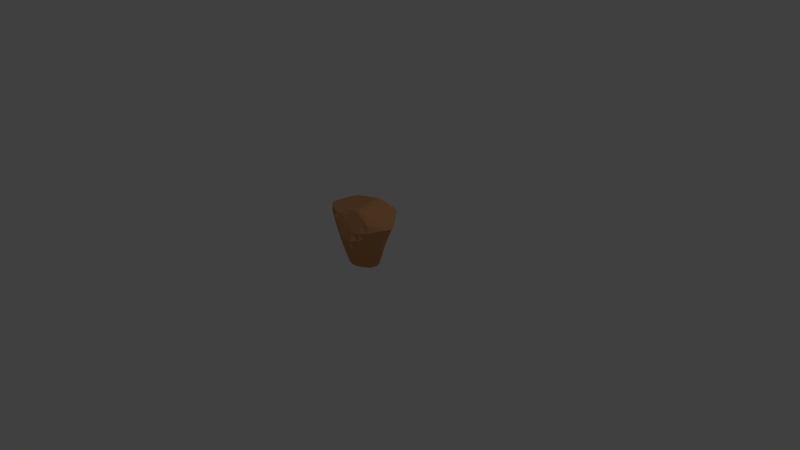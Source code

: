 # Source: batu5.blend  (saved by Blender 2.78.0; exported with 4.5.12 LTS)
import bpy
from mathutils import Matrix  # noqa: F401  (used for matrix-valued properties, if any)

bpy.ops.wm.read_factory_settings(use_empty=True)
scene = bpy.context.scene
scene.name = 'Scene'

# ---- collections
col_collection_1 = bpy.data.collections.new('Collection 1'); scene.collection.children.link(col_collection_1)

# ---- materials (node trees are filled in below, after node groups)
mat_batu4 = bpy.data.materials.new('batu4')
mat_batu4.alpha_threshold = 0.0
mat_batu4.use_transparent_shadow = False
mat_batu4.diffuse_color = (0.6038, 0.2962, 0.1257, 1.0)
mat_batu4.roughness = 0.5

# ---- material node trees

# ---- world
world_world = bpy.data.worlds.new('World'); scene.world = world_world
world_world.color = (0.05088, 0.05088, 0.05088)
world_world.use_sun_shadow = False
world_world.sun_shadow_jitter_overblur = 0.0
world_world.cycles.sampling_method = 'MANUAL'

# ---- cameras
cam_camera = bpy.data.cameras.new('Camera')
cam_camera.clip_end = 100.0
cam_camera.lens = 35.0
cam_camera.sensor_width = 32.0
cam_camera.sensor_height = 18.0
cam_camera.ortho_scale = 7.314
cam_camera.dof.focus_distance = 0.0
cam_camera.dof.aperture_fstop = 128.0

# ---- lights
light_lamp = bpy.data.lights.new('Lamp', 'POINT')
light_lamp.transmission_factor = 0.0
light_lamp.cutoff_distance = 30.0
light_lamp.energy = 100.0
light_lamp.shadow_buffer_clip_start = 1.001
light_lamp.shadow_soft_size = 0.1
light_lamp.shadow_maximum_resolution = 0.006
light_lamp.use_absolute_resolution = True

# ---- meshes
me_sphere_002 = bpy.data.meshes.new('Sphere.002')
me_sphere_002.from_pydata([(0.00103, 0.02532, 0.5913), (0.0463, 0.1071, 0.5904), (0.1164, 0.1826, 0.4953), (0.1823, 0.2673, 0.383), (0.2121, 0.3732, 0.2323), (0.1927, 0.4383, 0.1026), (0.1425, 0.4795, -0.009104), (0.08517, 0.5151, -0.1096), (0.02427, 0.5511, -0.2129), (-0.0325, 0.586, -0.325), (-0.05973, 0.5732, -0.4636), (-0.05158, 0.5028, -0.6247), (-0.02193, 0.4135, -0.7703), (0.03642, 0.2989, -0.8031), (0.06811, 0.1594, -0.8283), (0.02276, 0.02986, 0.5977), (0.09345, 0.121, 0.5862), (0.1875, 0.2052, 0.4828), (0.2852, 0.2899, 0.3874), (0.3316, 0.3589, 0.2799), (0.295, 0.395, 0.1673), (0.2392, 0.4229, 0.06418), (0.1784, 0.4519, -0.03273), (0.1115, 0.4859, -0.1391), (0.05425, 0.503, -0.2649), (0.02616, 0.4707, -0.4265), (0.02596, 0.4055, -0.5997), (0.03842, 0.3391, -0.7562), (0.07693, 0.2577, -0.8199), (0.09441, 0.1436, -0.8384), (0.04317, 0.02876, 0.6036), (0.137, 0.128, 0.5833), (0.2504, 0.2198, 0.4803), (0.3661, 0.309, 0.3895), (0.4115, 0.3358, 0.3325), (0.3885, 0.3536, 0.2505), (0.3332, 0.373, 0.1537), (0.27, 0.3963, 0.05117), (0.2068, 0.4113, -0.07035), (0.1549, 0.4014, -0.2232), (0.1298, 0.352, -0.408), (0.1139, 0.3046, -0.5841), (0.107, 0.2595, -0.7438), (0.1187, 0.2089, -0.8379), (0.1198, 0.1225, -0.8487), (0.06188, 0.02121, 0.6087), (0.1716, 0.1247, 0.5854), (0.3035, 0.2215, 0.4886), (0.4188, 0.3001, 0.4081), (0.4661, 0.3176, 0.3696), (0.4753, 0.3216, 0.3396), (0.4287, 0.3256, 0.2436), (0.3724, 0.3265, 0.1259), (0.3186, 0.3103, -0.02842), (0.2784, 0.2697, -0.2158), (0.2401, 0.2326, -0.401), (0.2067, 0.202, -0.5776), (0.1794, 0.1786, -0.7386), (0.1616, 0.1556, -0.8563), (0.1439, 0.09755, -0.859), (0.07768, 0.008638, 0.6124), (0.2015, 0.1041, 0.5932), (0.3439, 0.2002, 0.5016), (0.4651, 0.2736, 0.428), (0.5183, 0.2815, 0.3953), (0.5475, 0.2685, 0.3718), (0.5394, 0.2457, 0.3), (0.4933, 0.2125, 0.1491), (0.45, 0.1723, -0.03298), (0.4027, 0.1402, -0.2203), (0.3511, 0.1152, -0.4047), (0.3001, 0.1012, -0.5803), (0.2521, 0.09855, -0.7404), (0.2048, 0.1007, -0.8745), (0.1659, 0.06986, -0.8691), (0.04793, -0.01912, -0.8411), (0.08979, -0.007791, 0.6145), (0.2236, 0.07235, 0.607), (0.3759, 0.1536, 0.5211), (0.5125, 0.2182, 0.447), (0.5821, 0.216, 0.4055), (0.6267, 0.1828, 0.3681), (0.6549, 0.128, 0.2975), (0.6204, 0.07685, 0.1328), (0.5745, 0.03924, -0.04891), (0.5111, 0.02473, -0.2304), (0.4386, 0.02308, -0.4083), (0.3783, 0.01754, -0.5855), (0.3217, 0.02194, -0.7489), (0.2502, 0.0449, -0.8804), (0.1851, 0.04062, -0.8784), (0.09778, -0.0276, 0.6145), (0.236, 0.03325, 0.625), (0.394, 0.09418, 0.5459), (0.5501, 0.1338, 0.4507), (0.6465, 0.1098, 0.3784), (0.7104, 0.06034, 0.3233), (0.7545, 0.003524, 0.2526), (0.7277, -0.0388, 0.1102), (0.6395, -0.03024, -0.04931), (0.5563, -0.02316, -0.2221), (0.4791, -0.02018, -0.4007), (0.4121, -0.02023, -0.5786), (0.359, -0.02274, -0.7493), (0.2907, -0.00859, -0.8884), (0.2007, 0.01084, -0.8868), (0.1013, -0.05019, 0.6124), (0.2394, -0.01221, 0.6396), (0.3995, -0.005934, 0.5457), (0.5587, -0.00406, 0.4423), (0.6974, -0.01172, 0.3511), (0.7835, -0.0588, 0.2856), (0.8408, -0.1148, 0.2114), (0.7734, -0.1014, 0.1038), (0.6849, -0.08929, -0.0565), (0.5989, -0.07841, -0.2291), (0.5173, -0.07044, -0.4067), (0.4437, -0.06516, -0.5828), (0.381, -0.06274, -0.7506), (0.3225, -0.05925, -0.8988), (0.2108, -0.01941, -0.8934), (0.1002, -0.07479, 0.6085), (0.2349, -0.0791, 0.6333), (0.3905, -0.1139, 0.5497), (0.5473, -0.1414, 0.4473), (0.6951, -0.1622, 0.3529), (0.8246, -0.1838, 0.268), (0.8672, -0.2006, 0.2017), (0.8044, -0.1813, 0.08661), (0.7196, -0.1635, -0.07529), (0.6329, -0.1471, -0.2474), (0.5477, -0.1324, -0.4231), (0.4676, -0.1198, -0.5959), (0.3954, -0.1099, -0.7589), (0.3334, -0.1033, -0.9057), (0.2128, -0.05099, -0.8976), (0.09453, -0.1005, 0.6033), (0.2221, -0.149, 0.6233), (0.3662, -0.2172, 0.5644), (0.5164, -0.2731, 0.4661), (0.6593, -0.317, 0.3757), (0.7904, -0.352, 0.2875), (0.8325, -0.346, 0.2152), (0.7743, -0.3158, 0.0776), (0.7019, -0.284, -0.08911), (0.6254, -0.2515, -0.2643), (0.5479, -0.2196, -0.4413), (0.4702, -0.1916, -0.6123), (0.3952, -0.1685, -0.7709), (0.3299, -0.1471, -0.9125), (0.2056, -0.08366, -0.899), (0.08445, -0.1262, 0.597), (0.201, -0.2136, 0.6118), (0.3278, -0.3121, 0.5897), (0.4677, -0.3938, 0.4986), (0.6026, -0.4605, 0.4126), (0.7267, -0.512, 0.3216), (0.7595, -0.5198, 0.2242), (0.6923, -0.4933, 0.07223), (0.6213, -0.4581, -0.09435), (0.5496, -0.4155, -0.2693), (0.4796, -0.3672, -0.4457), (0.4141, -0.3151, -0.6169), (0.3556, -0.2611, -0.7763), (0.3062, -0.2072, -0.9177), (0.1882, -0.1176, -0.8972), (0.07029, -0.1508, 0.59), (0.1728, -0.2703, 0.5978), (0.2821, -0.3926, 0.5982), (0.4035, -0.4993, 0.5441), (0.5271, -0.5865, 0.4622), (0.6378, -0.6508, 0.3596), (0.675, -0.6853, 0.2047), (0.6065, -0.6621, 0.05221), (0.5372, -0.6236, -0.114), (0.4703, -0.5714, -0.2877), (0.4082, -0.5076, -0.4623), (0.3534, -0.4344, -0.631), (0.3079, -0.3549, -0.7874), (0.2706, -0.2706, -0.9239), (0.1652, -0.1476, -0.8931), (0.05268, -0.173, 0.5827), (0.1381, -0.3173, 0.5849), (0.2304, -0.4559, 0.5907), (0.3279, -0.5858, 0.5844), (0.4205, -0.6498, 0.4874), (0.4948, -0.7043, 0.3462), (0.5386, -0.7939, 0.1826), (0.5202, -0.8156, 0.01837), (0.4527, -0.7743, -0.1473), (0.3907, -0.7134, -0.3191), (0.3366, -0.6353, -0.4905), (0.2925, -0.543, -0.655), (0.26, -0.4402, -0.8062), (0.2134, -0.3185, -0.9213), (0.1375, -0.1726, -0.8871), (0.03231, -0.1916, 0.5755), (0.0982, -0.3533, 0.5723), (0.1722, -0.5052, 0.5758), (0.2484, -0.6406, 0.5749), (0.2892, -0.6741, 0.4999), (0.3297, -0.7585, 0.3375), (0.3627, -0.85, 0.1719), (0.3816, -0.9182, -0.002307), (0.3707, -0.9041, -0.1927), (0.3137, -0.8357, -0.362), (0.2673, -0.7454, -0.5292), (0.2335, -0.6367, -0.6879), (0.2126, -0.5133, -0.8315), (0.1515, -0.3552, -0.9078), (0.1061, -0.1916, -0.8791), (0.01001, -0.2055, 0.5685), (0.05462, -0.3767, 0.5604), (0.1076, -0.5391, 0.5585), (0.1554, -0.6768, 0.5553), (0.143, -0.7253, 0.4879), (0.1584, -0.8114, 0.3416), (0.1754, -0.8895, 0.1653), (0.2042, -0.9516, 0.001545), (0.2108, -0.9286, -0.185), (0.2027, -0.8687, -0.3712), (0.1775, -0.7893, -0.5476), (0.1423, -0.686, -0.7048), (0.1084, -0.5449, -0.8315), (0.08501, -0.3787, -0.8912), (0.07237, -0.2038, -0.8696), (-0.01337, -0.214, 0.5622), (0.008296, -0.3869, 0.5494), (0.0367, -0.5536, 0.5414), (0.03298, -0.6964, 0.5281), (-0.0008992, -0.7879, 0.483), (-0.01283, -0.8566, 0.3562), (0.01936, -0.9114, 0.1953), (0.05483, -0.9186, 0.02605), (0.07388, -0.8738, -0.1588), (0.07851, -0.8121, -0.3422), (0.06555, -0.7385, -0.5217), (0.03384, -0.6576, -0.6908), (0.002276, -0.5521, -0.8303), (0.01645, -0.3882, -0.8718), (0.03747, -0.2089, -0.859), (-0.03713, -0.2165, 0.5566), (-0.04004, -0.383, 0.5394), (-0.05326, -0.5467, 0.5221), (-0.1002, -0.6845, 0.5004), (-0.1474, -0.809, 0.4763), (-0.1596, -0.8754, 0.3925), (-0.1254, -0.8685, 0.2255), (-0.08659, -0.8318, 0.05534), (-0.05919, -0.7833, -0.1242), (-0.04523, -0.7251, -0.3088), (-0.04503, -0.6591, -0.4912), (-0.0599, -0.5892, -0.6651), (-0.08648, -0.5159, -0.8211), (-0.05154, -0.3831, -0.8504), (0.002761, -0.2067, -0.8475), (-0.06045, -0.2131, 0.5518), (-0.08962, -0.3648, 0.5307), (-0.1544, -0.518, 0.5032), (-0.229, -0.6469, 0.4776), (-0.2987, -0.7593, 0.4524), (-0.3089, -0.7926, 0.4029), (-0.2715, -0.7671, 0.246), (-0.2334, -0.7269, 0.07933), (-0.2028, -0.6802, -0.1005), (-0.1799, -0.6274, -0.2861), (-0.1649, -0.5705, -0.4703), (-0.1586, -0.5127, -0.6461), (-0.1651, -0.4572, -0.808), (-0.1165, -0.364, -0.8278), (-0.03042, -0.1971, -0.8358), (-0.02572, -0.08612, 0.5734), (-0.08251, -0.2043, 0.5479), (-0.1432, -0.3326, 0.5224), (-0.2481, -0.4696, 0.4885), (-0.3483, -0.5847, 0.4595), (-0.435, -0.6761, 0.4347), (-0.4541, -0.6912, 0.4091), (-0.4188, -0.6551, 0.2583), (-0.3829, -0.6132, 0.09213), (-0.348, -0.569, -0.08745), (-0.3149, -0.5227, -0.2732), (-0.285, -0.476, -0.4581), (-0.2606, -0.4312, -0.6356), (-0.2405, -0.3927, -0.7861), (-0.1759, -0.3315, -0.8051), (-0.06081, -0.1807, -0.8241), (-0.1026, -0.1908, 0.5449), (-0.1992, -0.291, 0.5146), (-0.3306, -0.4035, 0.4779), (-0.4534, -0.5002, 0.4463), (-0.5585, -0.5719, 0.4208), (-0.5886, -0.5795, 0.4107), (-0.5599, -0.5387, 0.2601), (-0.5267, -0.4955, 0.09392), (-0.4882, -0.4515, -0.08521), (-0.4461, -0.4096, -0.2706), (-0.4025, -0.3719, -0.4554), (-0.3602, -0.341, -0.633), (-0.3106, -0.3234, -0.7585), (-0.2253, -0.2845, -0.7838), (-0.08723, -0.158, -0.8131), (-0.1198, -0.1735, 0.543), (-0.2467, -0.2482, 0.5088), (-0.3989, -0.3221, 0.4718), (-0.5403, -0.3967, 0.4385), (-0.6639, -0.454, 0.4101), (-0.7091, -0.456, 0.4041), (-0.6728, -0.4201, 0.2468), (-0.6546, -0.3678, 0.08395), (-0.6196, -0.3242, -0.09367), (-0.5699, -0.2897, -0.2786), (-0.5141, -0.2642, -0.4626), (-0.4555, -0.2494, -0.6393), (-0.3762, -0.255, -0.7315), (-0.2667, -0.2286, -0.7643), (-0.1087, -0.1298, -0.8032), (-0.1331, -0.1535, 0.5422), (-0.2829, -0.2029, 0.5057), (-0.4501, -0.2379, 0.4695), (-0.5898, -0.2828, 0.4329), (-0.6973, -0.3278, 0.3979), (-0.758, -0.3396, 0.38), (-0.7255, -0.3125, 0.2182), (-0.7001, -0.267, 0.05165), (-0.6846, -0.2183, -0.1198), (-0.6738, -0.1775, -0.2967), (-0.6173, -0.1611, -0.4806), (-0.5442, -0.162, -0.6548), (-0.4339, -0.1844, -0.7065), (-0.299, -0.1665, -0.7471), (-0.1243, -0.09732, -0.7946), (-0.142, -0.1316, 0.5425), (-0.3064, -0.1564, 0.5053), (-0.4835, -0.1636, 0.4699), (-0.602, -0.1738, 0.4295), (-0.6987, -0.1903, 0.3928), (-0.7628, -0.2146, 0.3646), (-0.705, -0.2076, 0.2051), (-0.68, -0.1732, 0.03559), (-0.6728, -0.137, -0.1417), (-0.6708, -0.1008, -0.3187), (-0.6516, -0.08445, -0.5001), (-0.5984, -0.08596, -0.6376), (-0.4759, -0.1032, -0.6849), (-0.3182, -0.0979, -0.7334), (-0.1335, -0.06175, -0.7878), (-0.1459, -0.109, 0.544), (-0.3158, -0.112, 0.5074), (-0.4908, -0.09966, 0.472), (-0.598, -0.08835, 0.4308), (-0.6738, -0.07128, 0.3995), (-0.6978, -0.06895, 0.3633), (-0.6599, -0.08246, 0.1935), (-0.6452, -0.06063, 0.02129), (-0.6447, -0.03504, -0.1574), (-0.6476, -0.009615, -0.3365), (-0.6407, 0.004173, -0.514), (-0.6052, 0.008247, -0.6133), (-0.4961, -0.01004, -0.6688), (-0.3229, -0.02471, -0.724), (-0.1359, -0.02444, -0.783), (-0.1444, -0.08698, 0.5466), (-0.3093, -0.07715, 0.5117), (-0.4784, -0.05185, 0.4775), (-0.5799, -0.02588, 0.4374), (-0.647, 0.009128, 0.4074), (-0.6386, 0.03212, 0.3229), (-0.6104, 0.05944, 0.1765), (-0.6032, 0.0807, 0.00784), (-0.607, 0.09884, -0.1728), (-0.6131, 0.1146, -0.3514), (-0.6108, 0.1204, -0.5263), (-0.5849, 0.1118, -0.5968), (-0.4933, 0.08732, -0.6594), (-0.3143, 0.04908, -0.7189), (-0.1315, 0.01317, -0.7803), (-0.1371, -0.06809, 0.55), (-0.2879, -0.04751, 0.5183), (-0.4505, -0.0115, 0.4877), (-0.5457, 0.02418, 0.4502), (-0.6073, 0.0671, 0.3901), (-0.5936, 0.1092, 0.2608), (-0.5741, 0.162, 0.1241), (-0.5621, 0.2189, -0.02073), (-0.5623, 0.2523, -0.1877), (-0.5699, 0.2671, -0.3596), (-0.5741, 0.2584, -0.5261), (-0.5498, 0.2358, -0.5937), (-0.4616, 0.1912, -0.6584), (-0.2924, 0.1206, -0.7182), (-0.1204, 0.04963, -0.78), (-0.1248, -0.051, 0.5543), (-0.2533, -0.02199, 0.5272), (-0.4014, 0.02132, 0.4992), (-0.4986, 0.0711, 0.4668), (-0.5474, 0.1248, 0.3365), (-0.5575, 0.184, 0.1992), (-0.5449, 0.2491, 0.06417), (-0.533, 0.3221, -0.0752), (-0.527, 0.3858, -0.2183), (-0.5309, 0.4177, -0.3754), (-0.5369, 0.4141, -0.5353), (-0.5072, 0.3651, -0.603), (-0.4119, 0.2878, -0.6639), (-0.2583, 0.1872, -0.7221), (-0.103, 0.08354, -0.7819), (-0.1084, -0.03482, 0.5596), (-0.2083, -0.000183, 0.5379), (-0.3367, 0.05283, 0.5125), (-0.4356, 0.117, 0.4382), (-0.4814, 0.1849, 0.291), (-0.5111, 0.2617, 0.1451), (-0.5126, 0.3389, 0.01125), (-0.506, 0.4176, -0.1283), (-0.4992, 0.4948, -0.2624), (-0.5008, 0.5434, -0.4032), (-0.5048, 0.5573, -0.5467), (-0.4523, 0.4831, -0.6219), (-0.3464, 0.3734, -0.6756), (-0.2131, 0.2462, -0.7301), (-0.07995, 0.1136, -0.786), (-0.08908, -0.01952, 0.5655), (-0.1541, 0.02065, 0.551), (-0.2585, 0.08332, 0.5275), (-0.3353, 0.1578, 0.4024), (-0.3946, 0.2437, 0.2573), (-0.4322, 0.3337, 0.1127), (-0.4488, 0.4233, -0.02877), (-0.4572, 0.5103, -0.1691), (-0.4564, 0.5909, -0.3019), (-0.4539, 0.6517, -0.4307), (-0.4379, 0.6559, -0.5677), (-0.3735, 0.5809, -0.6474), (-0.2674, 0.4447, -0.6932), (-0.1587, 0.2953, -0.7422), (-0.05221, 0.1387, -0.7922), (-0.06761, -0.005382, 0.5718), (-0.1002, 0.04283, 0.5641), (-0.166, 0.1096, 0.5263), (-0.2138, 0.1932, 0.3769), (-0.252, 0.2866, 0.2282), (-0.2797, 0.3842, 0.08223), (-0.2964, 0.4802, -0.05737), (-0.3045, 0.5702, -0.1938), (-0.3156, 0.6546, -0.3266), (-0.3219, 0.7169, -0.4509), (-0.3068, 0.7238, -0.5773), (-0.2607, 0.65, -0.6756), (-0.1823, 0.495, -0.7148), (-0.1013, 0.3288, -0.7569), (-0.02081, 0.1577, -0.8002), (-0.04486, 0.007135, 0.5783), (-0.04995, 0.06606, 0.5755), (-0.06345, 0.1335, 0.517), (-0.08388, 0.224, 0.3647), (-0.09956, 0.3232, 0.2137), (-0.1105, 0.4249, 0.06612), (-0.1167, 0.5236, -0.07413), (-0.1318, 0.604, -0.2037), (-0.1641, 0.6645, -0.3206), (-0.1939, 0.7191, -0.4344), (-0.1995, 0.7214, -0.5575), (-0.1827, 0.6494, -0.6884), (-0.1184, 0.5003, -0.734), (-0.0509, 0.3383, -0.7718), (0.0101, 0.1674, -0.809), (-0.0218, 0.01757, 0.5848), (-0.001213, 0.08809, 0.5851), (0.03673, 0.1558, 0.513), (0.04976, 0.2488, 0.3663), (0.05706, 0.352, 0.2145), (0.06325, 0.4566, 0.06658), (0.0363, 0.5267, -0.06098), (-0.01009, 0.5751, -0.1703), (-0.06213, 0.6189, -0.2777), (-0.1098, 0.6635, -0.3865), (-0.1279, 0.6602, -0.5136), (-0.1168, 0.591, -0.6572), (-0.06694, 0.471, -0.7524), (-0.005329, 0.3273, -0.7872), (0.03992, 0.1677, -0.8185)], [], [(468, 467, 0, 1), (476, 475, 8, 9), (469, 468, 1, 2), (477, 476, 9, 10), (470, 469, 2, 3), (478, 477, 10, 11), (471, 470, 3, 4), (479, 478, 11, 12), (472, 471, 4, 5), (480, 479, 12, 13), (473, 472, 5, 6), (481, 480, 13, 14), (474, 473, 6, 7), (467, 271, 0), (75, 481, 14), (475, 474, 7, 8), (7, 6, 21, 22), (0, 271, 15), (75, 14, 29), (8, 7, 22, 23), (1, 0, 15, 16), (9, 8, 23, 24), (2, 1, 16, 17), (10, 9, 24, 25), (3, 2, 17, 18), (11, 10, 25, 26), (4, 3, 18, 19), (12, 11, 26, 27), (5, 4, 19, 20), (13, 12, 27, 28), (6, 5, 20, 21), (14, 13, 28, 29), (26, 25, 40, 41), (19, 18, 33, 34), (27, 26, 41, 42), (20, 19, 34, 35), (28, 27, 42, 43), (21, 20, 35, 36), (29, 28, 43, 44), (22, 21, 36, 37), (15, 271, 30), (75, 29, 44), (23, 22, 37, 38), (16, 15, 30, 31), (24, 23, 38, 39), (17, 16, 31, 32), (25, 24, 39, 40), (18, 17, 32, 33), (75, 44, 59), (38, 37, 52, 53), (31, 30, 45, 46), (39, 38, 53, 54), (32, 31, 46, 47), (40, 39, 54, 55), (33, 32, 47, 48), (41, 40, 55, 56), (34, 33, 48, 49), (42, 41, 56, 57), (35, 34, 49, 50), (43, 42, 57, 58), (36, 35, 50, 51), (44, 43, 58, 59), (37, 36, 51, 52), (30, 271, 45), (57, 56, 71, 72), (50, 49, 64, 65), (58, 57, 72, 73), (51, 50, 65, 66), (59, 58, 73, 74), (52, 51, 66, 67), (45, 271, 60), (75, 59, 74), (53, 52, 67, 68), (46, 45, 60, 61), (54, 53, 68, 69), (47, 46, 61, 62), (55, 54, 69, 70), (48, 47, 62, 63), (56, 55, 70, 71), (49, 48, 63, 64), (61, 60, 76, 77), (69, 68, 84, 85), (62, 61, 77, 78), (70, 69, 85, 86), (63, 62, 78, 79), (71, 70, 86, 87), (64, 63, 79, 80), (72, 71, 87, 88), (65, 64, 80, 81), (73, 72, 88, 89), (66, 65, 81, 82), (74, 73, 89, 90), (67, 66, 82, 83), (60, 271, 76), (75, 74, 90), (68, 67, 83, 84), (81, 80, 95, 96), (89, 88, 103, 104), (82, 81, 96, 97), (90, 89, 104, 105), (83, 82, 97, 98), (76, 271, 91), (75, 90, 105), (84, 83, 98, 99), (77, 76, 91, 92), (85, 84, 99, 100), (78, 77, 92, 93), (86, 85, 100, 101), (79, 78, 93, 94), (87, 86, 101, 102), (80, 79, 94, 95), (88, 87, 102, 103), (100, 99, 114, 115), (93, 92, 107, 108), (101, 100, 115, 116), (94, 93, 108, 109), (102, 101, 116, 117), (95, 94, 109, 110), (103, 102, 117, 118), (96, 95, 110, 111), (104, 103, 118, 119), (97, 96, 111, 112), (105, 104, 119, 120), (98, 97, 112, 113), (91, 271, 106), (75, 105, 120), (99, 98, 113, 114), (92, 91, 106, 107), (119, 118, 133, 134), (112, 111, 126, 127), (120, 119, 134, 135), (113, 112, 127, 128), (106, 271, 121), (75, 120, 135), (114, 113, 128, 129), (107, 106, 121, 122), (115, 114, 129, 130), (108, 107, 122, 123), (116, 115, 130, 131), (109, 108, 123, 124), (117, 116, 131, 132), (110, 109, 124, 125), (118, 117, 132, 133), (111, 110, 125, 126), (123, 122, 137, 138), (131, 130, 145, 146), (124, 123, 138, 139), (132, 131, 146, 147), (125, 124, 139, 140), (133, 132, 147, 148), (126, 125, 140, 141), (134, 133, 148, 149), (127, 126, 141, 142), (135, 134, 149, 150), (128, 127, 142, 143), (121, 271, 136), (75, 135, 150), (129, 128, 143, 144), (122, 121, 136, 137), (130, 129, 144, 145), (142, 141, 156, 157), (150, 149, 164, 165), (143, 142, 157, 158), (136, 271, 151), (75, 150, 165), (144, 143, 158, 159), (137, 136, 151, 152), (145, 144, 159, 160), (138, 137, 152, 153), (146, 145, 160, 161), (139, 138, 153, 154), (147, 146, 161, 162), (140, 139, 154, 155), (148, 147, 162, 163), (141, 140, 155, 156), (149, 148, 163, 164), (161, 160, 175, 176), (154, 153, 168, 169), (162, 161, 176, 177), (155, 154, 169, 170), (163, 162, 177, 178), (156, 155, 170, 171), (164, 163, 178, 179), (157, 156, 171, 172), (165, 164, 179, 180), (158, 157, 172, 173), (151, 271, 166), (75, 165, 180), (159, 158, 173, 174), (152, 151, 166, 167), (160, 159, 174, 175), (153, 152, 167, 168), (180, 179, 194, 195), (173, 172, 187, 188), (166, 271, 181), (75, 180, 195), (174, 173, 188, 189), (167, 166, 181, 182), (175, 174, 189, 190), (168, 167, 182, 183), (176, 175, 190, 191), (169, 168, 183, 184), (177, 176, 191, 192), (170, 169, 184, 185), (178, 177, 192, 193), (171, 170, 185, 186), (179, 178, 193, 194), (172, 171, 186, 187), (192, 191, 206, 207), (185, 184, 199, 200), (193, 192, 207, 208), (186, 185, 200, 201), (194, 193, 208, 209), (187, 186, 201, 202), (195, 194, 209, 210), (188, 187, 202, 203), (181, 271, 196), (75, 195, 210), (189, 188, 203, 204), (182, 181, 196, 197), (190, 189, 204, 205), (183, 182, 197, 198), (191, 190, 205, 206), (184, 183, 198, 199), (196, 271, 211), (75, 210, 225), (204, 203, 218, 219), (197, 196, 211, 212), (205, 204, 219, 220), (198, 197, 212, 213), (206, 205, 220, 221), (199, 198, 213, 214), (207, 206, 221, 222), (200, 199, 214, 215), (208, 207, 222, 223), (201, 200, 215, 216), (209, 208, 223, 224), (202, 201, 216, 217), (210, 209, 224, 225), (203, 202, 217, 218), (215, 214, 229, 230), (223, 222, 237, 238), (216, 215, 230, 231), (224, 223, 238, 239), (217, 216, 231, 232), (225, 224, 239, 240), (218, 217, 232, 233), (211, 271, 226), (75, 225, 240), (219, 218, 233, 234), (212, 211, 226, 227), (220, 219, 234, 235), (213, 212, 227, 228), (221, 220, 235, 236), (214, 213, 228, 229), (222, 221, 236, 237), (234, 233, 248, 249), (227, 226, 241, 242), (235, 234, 249, 250), (228, 227, 242, 243), (236, 235, 250, 251), (229, 228, 243, 244), (237, 236, 251, 252), (230, 229, 244, 245), (238, 237, 252, 253), (231, 230, 245, 246), (239, 238, 253, 254), (232, 231, 246, 247), (240, 239, 254, 255), (233, 232, 247, 248), (226, 271, 241), (75, 240, 255), (253, 252, 267, 268), (246, 245, 260, 261), (254, 253, 268, 269), (247, 246, 261, 262), (255, 254, 269, 270), (248, 247, 262, 263), (241, 271, 256), (75, 255, 270), (249, 248, 263, 264), (242, 241, 256, 257), (250, 249, 264, 265), (243, 242, 257, 258), (251, 250, 265, 266), (244, 243, 258, 259), (252, 251, 266, 267), (245, 244, 259, 260), (257, 256, 272, 273), (265, 264, 280, 281), (258, 257, 273, 274), (266, 265, 281, 282), (259, 258, 274, 275), (267, 266, 282, 283), (260, 259, 275, 276), (268, 267, 283, 284), (261, 260, 276, 277), (269, 268, 284, 285), (262, 261, 277, 278), (270, 269, 285, 286), (263, 262, 278, 279), (256, 271, 272), (75, 270, 286), (264, 263, 279, 280), (277, 276, 291, 292), (285, 284, 299, 300), (278, 277, 292, 293), (286, 285, 300, 301), (279, 278, 293, 294), (272, 271, 287), (75, 286, 301), (280, 279, 294, 295), (273, 272, 287, 288), (281, 280, 295, 296), (274, 273, 288, 289), (282, 281, 296, 297), (275, 274, 289, 290), (283, 282, 297, 298), (276, 275, 290, 291), (284, 283, 298, 299), (296, 295, 310, 311), (289, 288, 303, 304), (297, 296, 311, 312), (290, 289, 304, 305), (298, 297, 312, 313), (291, 290, 305, 306), (299, 298, 313, 314), (292, 291, 306, 307), (300, 299, 314, 315), (293, 292, 307, 308), (301, 300, 315, 316), (294, 293, 308, 309), (287, 271, 302), (75, 301, 316), (295, 294, 309, 310), (288, 287, 302, 303), (315, 314, 329, 330), (308, 307, 322, 323), (316, 315, 330, 331), (309, 308, 323, 324), (302, 271, 317), (75, 316, 331), (310, 309, 324, 325), (303, 302, 317, 318), (311, 310, 325, 326), (304, 303, 318, 319), (312, 311, 326, 327), (305, 304, 319, 320), (313, 312, 327, 328), (306, 305, 320, 321), (314, 313, 328, 329), (307, 306, 321, 322), (327, 326, 341, 342), (320, 319, 334, 335), (328, 327, 342, 343), (321, 320, 335, 336), (329, 328, 343, 344), (322, 321, 336, 337), (330, 329, 344, 345), (323, 322, 337, 338), (331, 330, 345, 346), (324, 323, 338, 339), (317, 271, 332), (75, 331, 346), (325, 324, 339, 340), (318, 317, 332, 333), (326, 325, 340, 341), (319, 318, 333, 334), (346, 345, 360, 361), (339, 338, 353, 354), (332, 271, 347), (75, 346, 361), (340, 339, 354, 355), (333, 332, 347, 348), (341, 340, 355, 356), (334, 333, 348, 349), (342, 341, 356, 357), (335, 334, 349, 350), (343, 342, 357, 358), (336, 335, 350, 351), (344, 343, 358, 359), (337, 336, 351, 352), (345, 344, 359, 360), (338, 337, 352, 353), (350, 349, 364, 365), (358, 357, 372, 373), (351, 350, 365, 366), (359, 358, 373, 374), (352, 351, 366, 367), (360, 359, 374, 375), (353, 352, 367, 368), (361, 360, 375, 376), (354, 353, 368, 369), (347, 271, 362), (75, 361, 376), (355, 354, 369, 370), (348, 347, 362, 363), (356, 355, 370, 371), (349, 348, 363, 364), (357, 356, 371, 372), (369, 368, 383, 384), (362, 271, 377), (75, 376, 391), (370, 369, 384, 385), (363, 362, 377, 378), (371, 370, 385, 386), (364, 363, 378, 379), (372, 371, 386, 387), (365, 364, 379, 380), (373, 372, 387, 388), (366, 365, 380, 381), (374, 373, 388, 389), (367, 366, 381, 382), (375, 374, 389, 390), (368, 367, 382, 383), (376, 375, 390, 391), (388, 387, 402, 403), (381, 380, 395, 396), (389, 388, 403, 404), (382, 381, 396, 397), (390, 389, 404, 405), (383, 382, 397, 398), (391, 390, 405, 406), (384, 383, 398, 399), (377, 271, 392), (75, 391, 406), (385, 384, 399, 400), (378, 377, 392, 393), (386, 385, 400, 401), (379, 378, 393, 394), (387, 386, 401, 402), (380, 379, 394, 395), (392, 271, 407), (75, 406, 421), (400, 399, 414, 415), (393, 392, 407, 408), (401, 400, 415, 416), (394, 393, 408, 409), (402, 401, 416, 417), (395, 394, 409, 410), (403, 402, 417, 418), (396, 395, 410, 411), (404, 403, 418, 419), (397, 396, 411, 412), (405, 404, 419, 420), (398, 397, 412, 413), (406, 405, 420, 421), (399, 398, 413, 414), (411, 410, 425, 426), (419, 418, 433, 434), (412, 411, 426, 427), (420, 419, 434, 435), (413, 412, 427, 428), (421, 420, 435, 436), (414, 413, 428, 429), (407, 271, 422), (75, 421, 436), (415, 414, 429, 430), (408, 407, 422, 423), (416, 415, 430, 431), (409, 408, 423, 424), (417, 416, 431, 432), (410, 409, 424, 425), (418, 417, 432, 433), (430, 429, 444, 445), (423, 422, 437, 438), (431, 430, 445, 446), (424, 423, 438, 439), (432, 431, 446, 447), (425, 424, 439, 440), (433, 432, 447, 448), (426, 425, 440, 441), (434, 433, 448, 449), (427, 426, 441, 442), (435, 434, 449, 450), (428, 427, 442, 443), (436, 435, 450, 451), (429, 428, 443, 444), (422, 271, 437), (75, 436, 451), (449, 448, 463, 464), (442, 441, 456, 457), (450, 449, 464, 465), (443, 442, 457, 458), (451, 450, 465, 466), (444, 443, 458, 459), (437, 271, 452), (75, 451, 466), (445, 444, 459, 460), (438, 437, 452, 453), (446, 445, 460, 461), (439, 438, 453, 454), (447, 446, 461, 462), (440, 439, 454, 455), (448, 447, 462, 463), (441, 440, 455, 456), (461, 460, 475, 476), (454, 453, 468, 469), (462, 461, 476, 477), (455, 454, 469, 470), (463, 462, 477, 478), (456, 455, 470, 471), (464, 463, 478, 479), (457, 456, 471, 472), (465, 464, 479, 480), (458, 457, 472, 473), (466, 465, 480, 481), (459, 458, 473, 474), (452, 271, 467), (75, 466, 481), (460, 459, 474, 475), (453, 452, 467, 468)])
me_sphere_002.materials.append(mat_batu4)
me_sphere_002.use_remesh_preserve_volume = False
me_sphere_002.use_remesh_preserve_attributes = False
me_sphere_002.use_mirror_vertex_groups = False
me_sphere_002.update()

# ---- objects
ob_lamp = bpy.data.objects.new('Lamp', light_lamp)
ob_camera = bpy.data.objects.new('Camera', cam_camera)
ob_sphere_004 = bpy.data.objects.new('Sphere.004', me_sphere_002)

# ---- transforms, parenting, visibility, modifiers, constraints
ob_lamp.location = (4.076, 1.005, 5.904)
ob_lamp.rotation_euler = (0.6503, 0.05522, 1.866)
ob_lamp.lock_rotations_4d = False
ob_lamp.empty_display_type = 'ARROWS'
ob_lamp.color = (0.0, 0.0, 0.0, 0.0)
ob_lamp.lineart.crease_threshold = 0.0
ob_camera.location = (7.481, -6.508, 5.344)
ob_camera.rotation_euler = (1.109, 0.0, 0.8149)
ob_camera.lock_rotations_4d = False
ob_camera.empty_display_type = 'ARROWS'
ob_camera.color = (0.0, 0.0, 0.0, 0.0)
ob_camera.display_type = 'WIRE'
ob_camera.lineart.crease_threshold = 0.0
ob_sphere_004.location = (0.002832, 0.03003, 0.442)
ob_sphere_004.scale = (0.5781, 0.5781, 0.5781)
ob_sphere_004.lineart.crease_threshold = 0.0

# ---- collection membership
col_collection_1.objects.link(ob_lamp)
col_collection_1.objects.link(ob_camera)
col_collection_1.objects.link(ob_sphere_004)

# ---- scene / render settings (as saved in the file)
scene.camera = ob_camera
scene.frame_start = 1; scene.frame_end = 250; scene.frame_set(1)
scene.render.engine = 'BLENDER_EEVEE_NEXT'
scene.render.resolution_percentage = 50
scene.render.dither_intensity = 0.0
scene.cycles.use_denoising = False
scene.cycles.samples = 128
scene.cycles.sampling_pattern = 'TABULATED_SOBOL'
scene.cycles.light_sampling_threshold = 0.0
scene.cycles.use_adaptive_sampling = False
scene.cycles.use_light_tree = False
scene.cycles.blur_glossy = 0.0
scene.cycles.sample_clamp_indirect = 0.0
scene.view_settings.view_transform = 'Standard'
bpy.context.view_layer.update()
